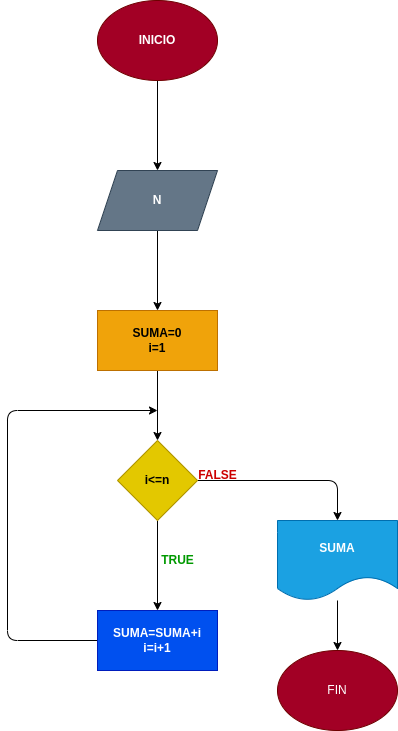

The diagram above was exported from draw.io. Its source (the exported page's mxGraphModel, read from the mxfile embedded in the PNG):
<mxGraphModel dx="710" dy="413" grid="1" gridSize="10" guides="1" tooltips="1" connect="1" arrows="1" fold="1" page="1" pageScale="1" pageWidth="827" pageHeight="1169" math="0" shadow="0">
  <root>
    <mxCell id="0" />
    <mxCell id="1" parent="0" />
    <mxCell id="4" value="" style="edgeStyle=none;html=1;" edge="1" parent="1" source="2" target="3">
      <mxGeometry relative="1" as="geometry" />
    </mxCell>
    <mxCell id="2" value="&lt;b&gt;INICIO&lt;/b&gt;" style="ellipse;whiteSpace=wrap;html=1;fillColor=#a20025;fontColor=#ffffff;strokeColor=#6F0000;" vertex="1" parent="1">
      <mxGeometry x="280" y="40" width="120" height="80" as="geometry" />
    </mxCell>
    <mxCell id="6" value="" style="edgeStyle=none;html=1;" edge="1" parent="1" source="3" target="5">
      <mxGeometry relative="1" as="geometry" />
    </mxCell>
    <mxCell id="3" value="&lt;b&gt;N&lt;/b&gt;" style="shape=parallelogram;perimeter=parallelogramPerimeter;whiteSpace=wrap;html=1;fixedSize=1;fillColor=#647687;fontColor=#ffffff;strokeColor=#314354;" vertex="1" parent="1">
      <mxGeometry x="280" y="210" width="120" height="60" as="geometry" />
    </mxCell>
    <mxCell id="8" value="" style="edgeStyle=none;html=1;" edge="1" parent="1" source="5" target="7">
      <mxGeometry relative="1" as="geometry" />
    </mxCell>
    <mxCell id="5" value="&lt;b&gt;SUMA=0&lt;br&gt;i=1&lt;/b&gt;" style="whiteSpace=wrap;html=1;fillColor=#f0a30a;fontColor=#000000;strokeColor=#BD7000;" vertex="1" parent="1">
      <mxGeometry x="280" y="350" width="120" height="60" as="geometry" />
    </mxCell>
    <mxCell id="10" value="" style="edgeStyle=none;html=1;" edge="1" parent="1" source="7" target="9">
      <mxGeometry relative="1" as="geometry" />
    </mxCell>
    <mxCell id="14" style="edgeStyle=none;html=1;entryX=0.5;entryY=0;entryDx=0;entryDy=0;" edge="1" parent="1" source="7" target="12">
      <mxGeometry relative="1" as="geometry">
        <Array as="points">
          <mxPoint x="520" y="520" />
        </Array>
      </mxGeometry>
    </mxCell>
    <mxCell id="7" value="&lt;b&gt;i&amp;lt;=n&lt;/b&gt;" style="rhombus;whiteSpace=wrap;html=1;fillColor=#e3c800;fontColor=#000000;strokeColor=#B09500;" vertex="1" parent="1">
      <mxGeometry x="300" y="480" width="80" height="80" as="geometry" />
    </mxCell>
    <mxCell id="11" style="edgeStyle=none;html=1;" edge="1" parent="1" source="9">
      <mxGeometry relative="1" as="geometry">
        <mxPoint x="340" y="450" as="targetPoint" />
        <Array as="points">
          <mxPoint x="190" y="680" />
          <mxPoint x="190" y="450" />
        </Array>
      </mxGeometry>
    </mxCell>
    <mxCell id="9" value="&lt;b&gt;SUMA=SUMA+i&lt;br&gt;i=i+1&lt;/b&gt;" style="whiteSpace=wrap;html=1;fillColor=#0050ef;fontColor=#ffffff;strokeColor=#001DBC;" vertex="1" parent="1">
      <mxGeometry x="280" y="650" width="120" height="60" as="geometry" />
    </mxCell>
    <mxCell id="15" style="edgeStyle=none;html=1;" edge="1" parent="1" source="12" target="13">
      <mxGeometry relative="1" as="geometry" />
    </mxCell>
    <mxCell id="12" value="&lt;b&gt;SUMA&lt;/b&gt;" style="shape=document;whiteSpace=wrap;html=1;boundedLbl=1;fillColor=#1ba1e2;fontColor=#ffffff;strokeColor=#006EAF;" vertex="1" parent="1">
      <mxGeometry x="460" y="560" width="120" height="80" as="geometry" />
    </mxCell>
    <mxCell id="13" value="FIN" style="ellipse;whiteSpace=wrap;html=1;fillColor=#a20025;fontColor=#ffffff;strokeColor=#6F0000;" vertex="1" parent="1">
      <mxGeometry x="460" y="690" width="120" height="80" as="geometry" />
    </mxCell>
    <mxCell id="16" value="&lt;font color=&quot;#009900&quot;&gt;&lt;b&gt;TRUE&lt;/b&gt;&lt;/font&gt;" style="text;html=1;align=center;verticalAlign=middle;resizable=0;points=[];autosize=1;strokeColor=none;fillColor=none;" vertex="1" parent="1">
      <mxGeometry x="330" y="585" width="60" height="30" as="geometry" />
    </mxCell>
    <mxCell id="17" value="&lt;font color=&quot;#cc0000&quot;&gt;&lt;b&gt;FALSE&lt;/b&gt;&lt;/font&gt;" style="text;html=1;align=center;verticalAlign=middle;resizable=0;points=[];autosize=1;strokeColor=none;fillColor=none;" vertex="1" parent="1">
      <mxGeometry x="370" y="500" width="60" height="30" as="geometry" />
    </mxCell>
  </root>
</mxGraphModel>